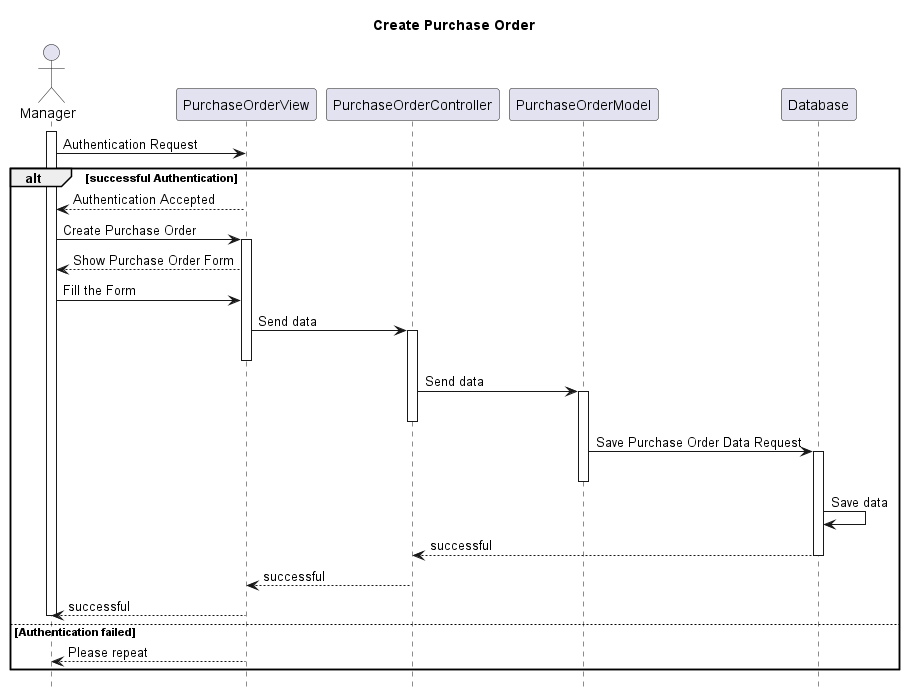

The diagram above was rendered by PlantUML. Its source (embedded in the PNG):
@startuml
hide footbox
title Create Purchase Order

actor Manager
activate Manager
Manager -> PurchaseOrderView : Authentication Request
alt successful Authentication
    
    PurchaseOrderView -->  Manager: Authentication Accepted
    Manager -> PurchaseOrderView: Create Purchase Order
    activate PurchaseOrderView
    PurchaseOrderView --> Manager: Show Purchase Order Form
    Manager -> PurchaseOrderView: Fill the Form
    PurchaseOrderView -> PurchaseOrderController: Send data
    activate PurchaseOrderController
    deactivate PurchaseOrderView
    PurchaseOrderController -> PurchaseOrderModel: Send data
    activate PurchaseOrderModel
    deactivate PurchaseOrderController
    PurchaseOrderModel -> Database: Save Purchase Order Data Request
    activate Database
    deactivate PurchaseOrderModel
    Database -> Database: Save data
    Database --> PurchaseOrderController : successful
    deactivate Database
    PurchaseOrderController --> PurchaseOrderView : successful
    deactivate PurchaseOrderController
    PurchaseOrderView --> Manager : successful
    deactivate Manager

else Authentication failed

    PurchaseOrderView -->  Manager: Please repeat

end
@enduml